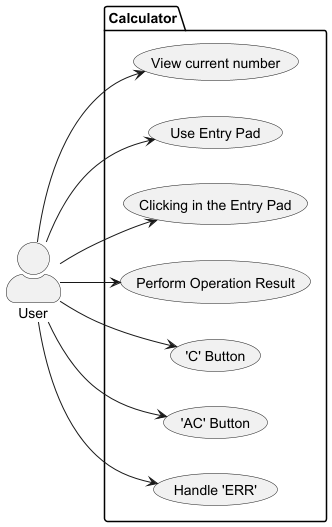

The diagram above was rendered by PlantUML. Its source (embedded in the PNG):
@startuml "Calculator_Use_Cases"
left to right direction
skinparam actorStyle awesome

actor "User" as US


  package "Calculator" as wCA {
    usecase "View current number" as UC01
    usecase "Use Entry Pad" as UC02
    usecase "Clicking in the Entry Pad" as UC03
    usecase "Perform Operation Result" as UC04
    usecase "'C' Button" as UC05
    usecase "'AC' Button" as UC06
    usecase "Handle 'ERR'" as UC07

  }

US --> UC01
US --> UC02
US --> UC03
US --> UC04
US --> UC05
US --> UC06
US --> UC07


@enduml